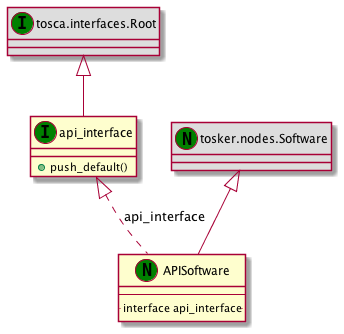

The diagram above was rendered by PlantUML. Its source (embedded in the PNG):
@startuml
set namespaceSeparator none
class "tosca.interfaces.Root" as tosca_interfaces_Root_IT << (I,green) >> #DDDDDD
class "api_interface" as api_interface_IT << (I,green) >> {
+push_default()
}
class "tosker.nodes.Software" as tosker_nodes_Software_NT << (N,green) >> #DDDDDD
class "APISoftware" as APISoftware_NT << (N,green) >> {
--
.. interface api_interface ..
}
tosca_interfaces_Root_IT <|-- api_interface_IT
tosker_nodes_Software_NT <|-- APISoftware_NT
api_interface_IT <|.. APISoftware_NT : api_interface
@enduml